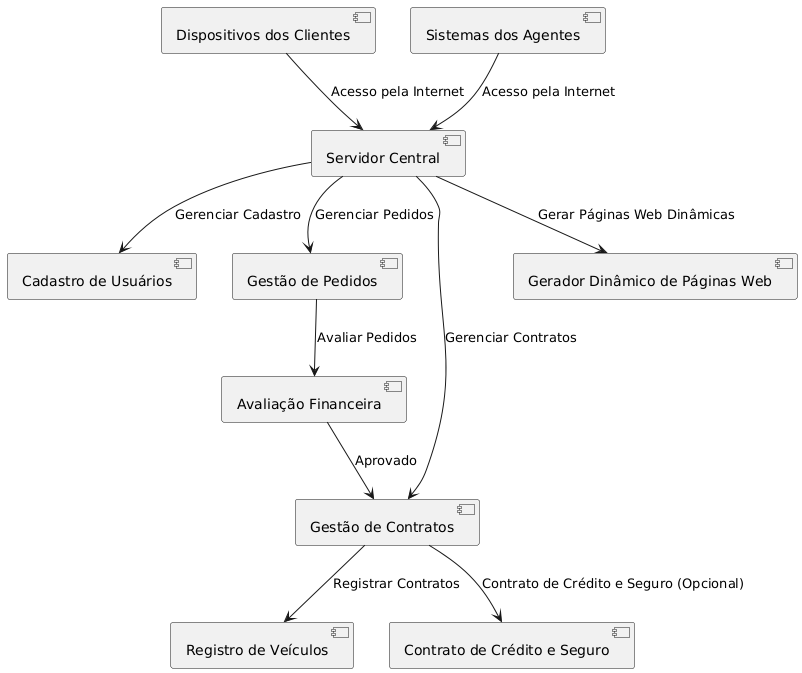

The diagram above was rendered by PlantUML. Its source (embedded in the PNG):
@startuml
component "Cadastro de Usuários" as UserRegistry
component "Gestão de Pedidos" as OrderManagement
component "Gestão de Contratos" as ContractManagement
component "Gerador Dinâmico de Páginas Web" as DynamicWeb
component "Dispositivos dos Clientes" as ClientDevices
component "Sistemas dos Agentes" as AgentSystems
component "Avaliação Financeira" as FinancialEvaluation
component "Registro de Veículos" as VehicleRegistry
component "Contrato de Crédito e Seguro" as CreditContract
component "Servidor Central" as CentralServer

ClientDevices --> CentralServer : Acesso pela Internet
AgentSystems --> CentralServer : Acesso pela Internet
CentralServer --> UserRegistry : Gerenciar Cadastro
CentralServer --> OrderManagement : Gerenciar Pedidos
CentralServer --> ContractManagement : Gerenciar Contratos
CentralServer --> DynamicWeb : Gerar Páginas Web Dinâmicas
OrderManagement --> FinancialEvaluation : Avaliar Pedidos
FinancialEvaluation --> ContractManagement : Aprovado
ContractManagement --> VehicleRegistry : Registrar Contratos
ContractManagement --> CreditContract : Contrato de Crédito e Seguro (Opcional)
@enduml